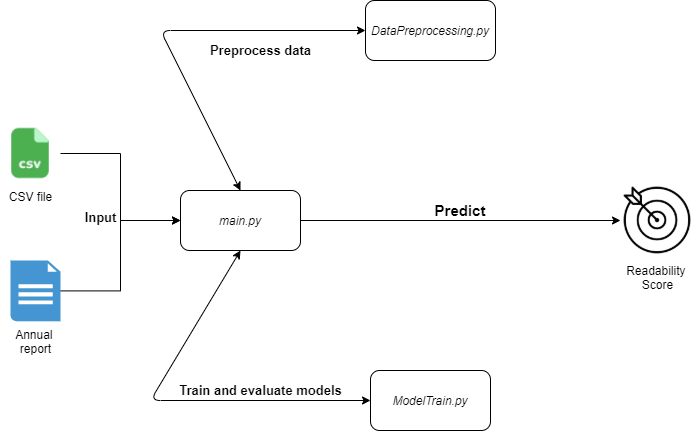

The diagram above was exported from draw.io. Its source (the exported page's mxGraphModel, read from the mxfile embedded in the PNG):
<mxGraphModel dx="1422" dy="776" grid="1" gridSize="10" guides="1" tooltips="1" connect="1" arrows="1" fold="1" page="1" pageScale="1" pageWidth="850" pageHeight="1100" math="0" shadow="0">
  <root>
    <mxCell id="0" />
    <mxCell id="1" parent="0" />
    <mxCell id="YWJpO8ky9sQg_8W0GrHI-9" style="edgeStyle=orthogonalEdgeStyle;rounded=0;orthogonalLoop=1;jettySize=auto;html=1;entryX=0;entryY=0.5;entryDx=0;entryDy=0;" edge="1" parent="1" source="YWJpO8ky9sQg_8W0GrHI-1" target="YWJpO8ky9sQg_8W0GrHI-7">
      <mxGeometry relative="1" as="geometry" />
    </mxCell>
    <mxCell id="YWJpO8ky9sQg_8W0GrHI-1" value="CSV file" style="shape=image;html=1;verticalAlign=top;verticalLabelPosition=bottom;labelBackgroundColor=#ffffff;imageAspect=0;aspect=fixed;image=https://cdn0.iconfinder.com/data/icons/common-file-extensions-audio-documents/24/ext_csv-128.png" vertex="1" parent="1">
      <mxGeometry x="40" y="183" width="60" height="60" as="geometry" />
    </mxCell>
    <mxCell id="YWJpO8ky9sQg_8W0GrHI-10" style="edgeStyle=orthogonalEdgeStyle;rounded=0;orthogonalLoop=1;jettySize=auto;html=1;entryX=0;entryY=0.5;entryDx=0;entryDy=0;" edge="1" parent="1" source="YWJpO8ky9sQg_8W0GrHI-2" target="YWJpO8ky9sQg_8W0GrHI-7">
      <mxGeometry relative="1" as="geometry" />
    </mxCell>
    <mxCell id="YWJpO8ky9sQg_8W0GrHI-2" value="Annual &lt;br&gt;report" style="shadow=0;dashed=0;html=1;strokeColor=none;fillColor=#4495D1;labelPosition=center;verticalLabelPosition=bottom;verticalAlign=top;align=center;outlineConnect=0;shape=mxgraph.veeam.2d.report;" vertex="1" parent="1">
      <mxGeometry x="50" y="320" width="50" height="60.8" as="geometry" />
    </mxCell>
    <mxCell id="YWJpO8ky9sQg_8W0GrHI-5" value="DataPreprocessing.py" style="rounded=1;whiteSpace=wrap;html=1;fontStyle=2" vertex="1" parent="1">
      <mxGeometry x="405" y="60" width="130" height="60" as="geometry" />
    </mxCell>
    <mxCell id="YWJpO8ky9sQg_8W0GrHI-6" value="ModelTrain.py" style="rounded=1;whiteSpace=wrap;html=1;fontStyle=2" vertex="1" parent="1">
      <mxGeometry x="410" y="430" width="120" height="60" as="geometry" />
    </mxCell>
    <mxCell id="YWJpO8ky9sQg_8W0GrHI-18" style="edgeStyle=orthogonalEdgeStyle;rounded=0;orthogonalLoop=1;jettySize=auto;html=1;" edge="1" parent="1" source="YWJpO8ky9sQg_8W0GrHI-7" target="YWJpO8ky9sQg_8W0GrHI-8">
      <mxGeometry relative="1" as="geometry" />
    </mxCell>
    <mxCell id="YWJpO8ky9sQg_8W0GrHI-7" value="main.py" style="rounded=1;whiteSpace=wrap;html=1;fontStyle=2" vertex="1" parent="1">
      <mxGeometry x="220" y="250" width="120" height="60" as="geometry" />
    </mxCell>
    <mxCell id="YWJpO8ky9sQg_8W0GrHI-8" value="Readability&amp;nbsp;&lt;br&gt;Score" style="shape=image;html=1;verticalAlign=top;verticalLabelPosition=bottom;labelBackgroundColor=#ffffff;imageAspect=0;aspect=fixed;image=https://cdn1.iconfinder.com/data/icons/resume-pictograms/100/Resume_Bulls-eye-128.png" vertex="1" parent="1">
      <mxGeometry x="660" y="243" width="74" height="74" as="geometry" />
    </mxCell>
    <mxCell id="YWJpO8ky9sQg_8W0GrHI-13" value="" style="endArrow=classic;startArrow=classic;html=1;entryX=0;entryY=0.5;entryDx=0;entryDy=0;exitX=0.5;exitY=0;exitDx=0;exitDy=0;" edge="1" parent="1" source="YWJpO8ky9sQg_8W0GrHI-7" target="YWJpO8ky9sQg_8W0GrHI-5">
      <mxGeometry width="50" height="50" relative="1" as="geometry">
        <mxPoint x="270" y="250" as="sourcePoint" />
        <mxPoint x="320" y="200" as="targetPoint" />
        <Array as="points">
          <mxPoint x="200" y="90" />
        </Array>
      </mxGeometry>
    </mxCell>
    <mxCell id="YWJpO8ky9sQg_8W0GrHI-14" value="&lt;b&gt;&lt;font style=&quot;font-size: 13px&quot;&gt;Preprocess data&lt;/font&gt;&lt;/b&gt;" style="text;html=1;align=center;verticalAlign=middle;resizable=0;points=[];autosize=1;" vertex="1" parent="1">
      <mxGeometry x="240" y="100" width="120" height="20" as="geometry" />
    </mxCell>
    <mxCell id="YWJpO8ky9sQg_8W0GrHI-15" value="&lt;b&gt;&lt;font style=&quot;font-size: 13px&quot;&gt;Input&lt;/font&gt;&lt;/b&gt;" style="text;html=1;align=center;verticalAlign=middle;resizable=0;points=[];autosize=1;" vertex="1" parent="1">
      <mxGeometry x="115" y="267" width="50" height="20" as="geometry" />
    </mxCell>
    <mxCell id="YWJpO8ky9sQg_8W0GrHI-16" value="" style="endArrow=classic;startArrow=classic;html=1;exitX=0.5;exitY=1;exitDx=0;exitDy=0;entryX=0;entryY=0.5;entryDx=0;entryDy=0;" edge="1" parent="1" source="YWJpO8ky9sQg_8W0GrHI-7" target="YWJpO8ky9sQg_8W0GrHI-6">
      <mxGeometry width="50" height="50" relative="1" as="geometry">
        <mxPoint x="250" y="430" as="sourcePoint" />
        <mxPoint x="300" y="380" as="targetPoint" />
        <Array as="points">
          <mxPoint x="190" y="460" />
        </Array>
      </mxGeometry>
    </mxCell>
    <mxCell id="YWJpO8ky9sQg_8W0GrHI-17" value="&lt;font style=&quot;font-size: 13px&quot;&gt;Train and evaluate models&lt;/font&gt;" style="text;html=1;align=center;verticalAlign=middle;resizable=0;points=[];autosize=1;fontStyle=1" vertex="1" parent="1">
      <mxGeometry x="210" y="440" width="180" height="20" as="geometry" />
    </mxCell>
    <mxCell id="YWJpO8ky9sQg_8W0GrHI-19" value="&lt;b&gt;&lt;font style=&quot;font-size: 15px&quot;&gt;Predict&lt;/font&gt;&lt;/b&gt;" style="text;html=1;strokeColor=none;fillColor=none;align=center;verticalAlign=middle;whiteSpace=wrap;rounded=0;" vertex="1" parent="1">
      <mxGeometry x="480" y="260" width="40" height="20" as="geometry" />
    </mxCell>
  </root>
</mxGraphModel>